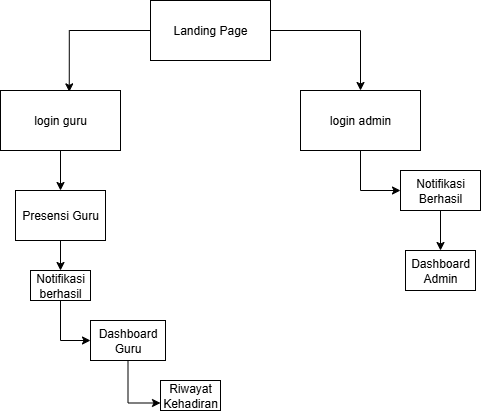

The diagram above was exported from draw.io. Its source (the exported page's mxGraphModel, read from the mxfile embedded in the PNG):
<mxGraphModel dx="1042" dy="562" grid="1" gridSize="10" guides="1" tooltips="1" connect="1" arrows="1" fold="1" page="1" pageScale="1" pageWidth="850" pageHeight="1100" math="0" shadow="0">
  <root>
    <mxCell id="0" />
    <mxCell id="1" parent="0" />
    <mxCell id="H56PJ6PcfJ_SFWNGzP8D-7" style="edgeStyle=orthogonalEdgeStyle;rounded=0;orthogonalLoop=1;jettySize=auto;html=1;entryX=0.5;entryY=0;entryDx=0;entryDy=0;" parent="1" source="H56PJ6PcfJ_SFWNGzP8D-1" target="H56PJ6PcfJ_SFWNGzP8D-3" edge="1">
      <mxGeometry relative="1" as="geometry" />
    </mxCell>
    <mxCell id="H56PJ6PcfJ_SFWNGzP8D-1" value="Landing Page" style="rounded=0;whiteSpace=wrap;html=1;" parent="1" vertex="1">
      <mxGeometry x="380" y="20" width="120" height="60" as="geometry" />
    </mxCell>
    <mxCell id="H56PJ6PcfJ_SFWNGzP8D-22" style="edgeStyle=orthogonalEdgeStyle;rounded=0;orthogonalLoop=1;jettySize=auto;html=1;entryX=0.5;entryY=0;entryDx=0;entryDy=0;" parent="1" source="H56PJ6PcfJ_SFWNGzP8D-2" target="H56PJ6PcfJ_SFWNGzP8D-13" edge="1">
      <mxGeometry relative="1" as="geometry" />
    </mxCell>
    <mxCell id="H56PJ6PcfJ_SFWNGzP8D-2" value="login guru" style="rounded=0;whiteSpace=wrap;html=1;" parent="1" vertex="1">
      <mxGeometry x="230" y="110" width="120" height="60" as="geometry" />
    </mxCell>
    <mxCell id="H56PJ6PcfJ_SFWNGzP8D-44" style="edgeStyle=orthogonalEdgeStyle;rounded=0;orthogonalLoop=1;jettySize=auto;html=1;entryX=0;entryY=0.5;entryDx=0;entryDy=0;" parent="1" source="H56PJ6PcfJ_SFWNGzP8D-3" target="H56PJ6PcfJ_SFWNGzP8D-43" edge="1">
      <mxGeometry relative="1" as="geometry" />
    </mxCell>
    <mxCell id="H56PJ6PcfJ_SFWNGzP8D-3" value="login admin" style="rounded=0;whiteSpace=wrap;html=1;" parent="1" vertex="1">
      <mxGeometry x="530" y="110" width="120" height="60" as="geometry" />
    </mxCell>
    <mxCell id="H56PJ6PcfJ_SFWNGzP8D-6" style="edgeStyle=orthogonalEdgeStyle;rounded=0;orthogonalLoop=1;jettySize=auto;html=1;entryX=0.573;entryY=0.023;entryDx=0;entryDy=0;entryPerimeter=0;" parent="1" source="H56PJ6PcfJ_SFWNGzP8D-1" target="H56PJ6PcfJ_SFWNGzP8D-2" edge="1">
      <mxGeometry relative="1" as="geometry" />
    </mxCell>
    <mxCell id="H56PJ6PcfJ_SFWNGzP8D-37" style="edgeStyle=orthogonalEdgeStyle;rounded=0;orthogonalLoop=1;jettySize=auto;html=1;entryX=0.5;entryY=0;entryDx=0;entryDy=0;" parent="1" source="H56PJ6PcfJ_SFWNGzP8D-13" target="H56PJ6PcfJ_SFWNGzP8D-36" edge="1">
      <mxGeometry relative="1" as="geometry" />
    </mxCell>
    <mxCell id="H56PJ6PcfJ_SFWNGzP8D-13" value="Presensi Guru" style="rounded=0;whiteSpace=wrap;html=1;" parent="1" vertex="1">
      <mxGeometry x="245" y="210" width="90" height="50" as="geometry" />
    </mxCell>
    <mxCell id="H56PJ6PcfJ_SFWNGzP8D-41" style="edgeStyle=orthogonalEdgeStyle;rounded=0;orthogonalLoop=1;jettySize=auto;html=1;entryX=0;entryY=0.75;entryDx=0;entryDy=0;" parent="1" source="H56PJ6PcfJ_SFWNGzP8D-14" target="H56PJ6PcfJ_SFWNGzP8D-16" edge="1">
      <mxGeometry relative="1" as="geometry" />
    </mxCell>
    <mxCell id="H56PJ6PcfJ_SFWNGzP8D-14" value="Dashboard Guru" style="rounded=0;whiteSpace=wrap;html=1;" parent="1" vertex="1">
      <mxGeometry x="320" y="340" width="75" height="40" as="geometry" />
    </mxCell>
    <mxCell id="H56PJ6PcfJ_SFWNGzP8D-16" value="Riwayat Kehadiran" style="rounded=0;whiteSpace=wrap;html=1;" parent="1" vertex="1">
      <mxGeometry x="390" y="400" width="60" height="30" as="geometry" />
    </mxCell>
    <mxCell id="H56PJ6PcfJ_SFWNGzP8D-40" style="edgeStyle=orthogonalEdgeStyle;rounded=0;orthogonalLoop=1;jettySize=auto;html=1;entryX=0;entryY=0.5;entryDx=0;entryDy=0;" parent="1" source="H56PJ6PcfJ_SFWNGzP8D-36" target="H56PJ6PcfJ_SFWNGzP8D-14" edge="1">
      <mxGeometry relative="1" as="geometry" />
    </mxCell>
    <mxCell id="H56PJ6PcfJ_SFWNGzP8D-36" value="Notifikasi berhasil" style="rounded=0;whiteSpace=wrap;html=1;" parent="1" vertex="1">
      <mxGeometry x="260" y="290" width="60" height="30" as="geometry" />
    </mxCell>
    <mxCell id="H56PJ6PcfJ_SFWNGzP8D-46" style="edgeStyle=orthogonalEdgeStyle;rounded=0;orthogonalLoop=1;jettySize=auto;html=1;entryX=0.5;entryY=0;entryDx=0;entryDy=0;" parent="1" source="H56PJ6PcfJ_SFWNGzP8D-43" target="H56PJ6PcfJ_SFWNGzP8D-45" edge="1">
      <mxGeometry relative="1" as="geometry" />
    </mxCell>
    <mxCell id="H56PJ6PcfJ_SFWNGzP8D-43" value="Notifikasi Berhasil" style="rounded=0;whiteSpace=wrap;html=1;" parent="1" vertex="1">
      <mxGeometry x="630" y="190" width="80" height="40" as="geometry" />
    </mxCell>
    <mxCell id="H56PJ6PcfJ_SFWNGzP8D-45" value="Dashboard Admin" style="rounded=0;whiteSpace=wrap;html=1;" parent="1" vertex="1">
      <mxGeometry x="635" y="270" width="70" height="40" as="geometry" />
    </mxCell>
  </root>
</mxGraphModel>